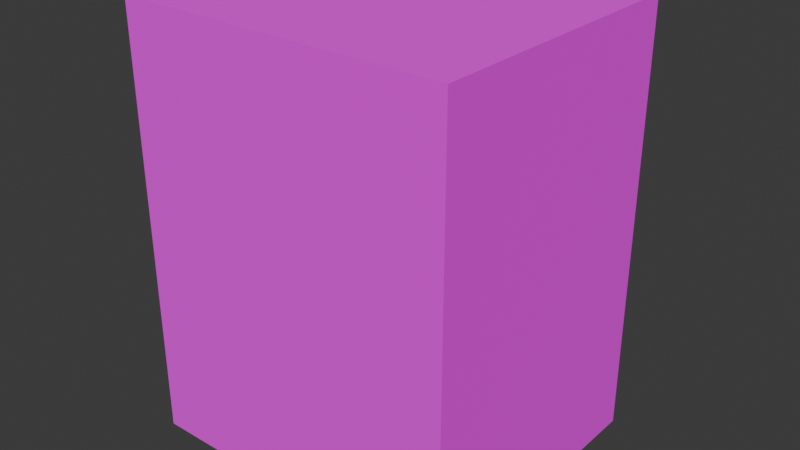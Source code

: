 # Source: House_Bot.blend  (saved by Blender 5.0.119; exported with 4.5.12 LTS)
import bpy
from mathutils import Matrix  # noqa: F401  (used for matrix-valued properties, if any)

bpy.ops.wm.read_factory_settings(use_empty=True)
scene = bpy.context.scene
scene.name = 'Scene'

# ---- images (referenced by path relative to the original .blend; pixels are not part of the script)
import os
ASSET_DIR = os.environ.get("B2B_ASSET_DIR", "")  # directory of the original .blend (textures are referenced by path, not embedded)
HERE = os.path.dirname(os.path.abspath(__file__))  # packed textures are extracted next to this script under _unpacked/

def load_image(name, relpath, width, height, colorspace="sRGB"):
    """Load a texture the original file referenced (path relative to the .blend, or extracted next to this script)."""
    p = next((c for c in (os.path.join(HERE, relpath), os.path.join(ASSET_DIR, relpath)) if relpath and os.path.exists(c)), "")
    if p:
        img = bpy.data.images.load(p, check_existing=True)
        img.name = name
    else:  # same state as the original file: an image datablock whose file is absent (Cycles renders it pink)
        img = bpy.data.images.new(name, width, height)
        img.source = "FILE"
        img.filepath = "//" + (relpath or name)
    img.colorspace_settings.name = colorspace
    return img
img_housebot_2k_jpg_color_jpg = load_image('HouseBot_2K-JPG_Color.jpg', 'HouseBot_2K-JPG_Color.jpg', 1024, 1024, 'sRGB')

# ---- materials (node trees are filled in below, after node groups)
mat_0_501961_0_501961_0_501961_0_000000_0_000000 = bpy.data.materials.new('0.501961_0.501961_0.501961_0.000000_0.000000')
mat_0_501961_0_501961_0_501961_0_000000_0_000000.diffuse_color = (0.502, 0.502, 0.502, 1.0)

# ---- material node trees
mat_0_501961_0_501961_0_501961_0_000000_0_000000.use_nodes = True; mat_0_501961_0_501961_0_501961_0_000000_0_000000.node_tree.nodes.clear()
_N = mat_0_501961_0_501961_0_501961_0_000000_0_000000.node_tree.nodes; _L = mat_0_501961_0_501961_0_501961_0_000000_0_000000.node_tree.links
n0 = _N.new('ShaderNodeBsdfPrincipled'); n0.name = 'Principled BSDF'; n0.location = (10, 300)
n0.inputs[2].default_value = 1.0
n1 = _N.new('ShaderNodeOutputMaterial'); n1.name = 'Material Output'; n1.location = (300, 300)
n2 = _N.new('ShaderNodeTexImage'); n2.name = 'Image Texture'; n2.location = (-280, 280)
n2.image = img_housebot_2k_jpg_color_jpg
_L.new(n0.outputs[0], n1.inputs[0])
_L.new(n2.outputs[0], n0.inputs[0])
n1.is_active_output = True

# ---- world
world_world = bpy.data.worlds.new('World'); scene.world = world_world
world_world.use_nodes = True; world_world.node_tree.nodes.clear()
_N = world_world.node_tree.nodes; _L = world_world.node_tree.links
n0 = _N.new('ShaderNodeOutputWorld'); n0.name = 'World Output'; n0.location = (200, 100)
n1 = _N.new('ShaderNodeBackground'); n1.name = 'Background'; n1.location = (-200, 100)
n1.inputs[0].default_value = (0.05088, 0.05088, 0.05088, 1.0)
_L.new(n1.outputs[0], n0.inputs[0])
n0.is_active_output = True
world_world.color = (0.05088, 0.05088, 0.05088)
world_world.sun_shadow_jitter_overblur = 0.0

# ---- meshes
me_mesh0_mesh = bpy.data.meshes.new('mesh0_mesh')
me_mesh0_mesh.from_pydata([(0.03877, 0.108, -0.15), (0.08042, 0.1216, -0.15), (0.08442, 0.1203, -0.15), (0.08826, 0.1185, -0.15), (0.09191, 0.1164, -0.15), (0.0763, 0.1225, -0.15), (0.05174, 0.1185, -0.15), (0.05558, 0.1203, -0.15), (0.05958, 0.1216, -0.15), (0.0953, 0.1139, -0.15), (0.07211, 0.1229, -0.15), (0.0637, 0.1225, -0.15), (0.04809, 0.1164, -0.15), (0.06789, 0.1229, -0.15), (0.04158, 0.1111, -0.15), (0.0447, 0.1139, -0.15), (0.09842, 0.1111, -0.15), (0.07, 0.123, -0.15), (0.1012, 0.108, -0.15), (0.03877, 0.108, -0.15), (0.03877, 0.108, -0.1), (0.04158, 0.1111, -0.1), (0.04158, 0.1111, -0.15), (0.0447, 0.1139, -0.1), (0.0447, 0.1139, -0.15), (0.04809, 0.1164, -0.1), (0.04809, 0.1164, -0.15), (0.05174, 0.1185, -0.1), (0.05174, 0.1185, -0.15), (0.05558, 0.1203, -0.1), (0.05558, 0.1203, -0.15), (0.05958, 0.1216, -0.1), (0.05958, 0.1216, -0.15), (0.0637, 0.1225, -0.1), (0.0637, 0.1225, -0.15), (0.06789, 0.1229, -0.1), (0.07211, 0.1229, -0.1), (0.07, 0.123, -0.15), (0.07211, 0.1229, -0.15), (0.0763, 0.1225, -0.1), (0.0763, 0.1225, -0.15), (0.08042, 0.1216, -0.1), (0.08042, 0.1216, -0.15), (0.08442, 0.1203, -0.1), (0.08442, 0.1203, -0.15), (0.08826, 0.1185, -0.1), (0.08826, 0.1185, -0.15), (0.09191, 0.1164, -0.1), (0.09191, 0.1164, -0.15), (0.0953, 0.1139, -0.1), (0.0953, 0.1139, -0.15), (0.09842, 0.1111, -0.1), (0.09842, 0.1111, -0.15), (0.1012, 0.108, -0.1), (0.1012, 0.108, -0.15), (0.06789, 0.1229, -0.15), (0.08826, 0.1185, -0.1), (0.05174, 0.1185, -0.1), (0.04809, 0.1164, -0.1), (0.07211, 0.1229, -0.1), (0.08442, 0.1203, -0.1), (0.05558, 0.1203, -0.1), (0.0637, 0.1225, -0.1), (0.05958, 0.1216, -0.1), (0.06789, 0.1229, -0.1), (0.08042, 0.1216, -0.1), (0.0763, 0.1225, -0.1), (0.0447, 0.1139, -0.1), (0.04158, 0.1111, -0.1), (0.03877, 0.108, -0.1), (0.0953, 0.1139, -0.1), (0.09191, 0.1164, -0.1), (0.1012, 0.108, -0.1), (0.09842, 0.1111, -0.1), (-0.127, 0.108, 0.1651), (-0.1012, 0.108, 0.15), (-0.1012, 0.108, 0.1), (0.03877, 0.108, 0.15), (-0.03878, 0.108, 0.15), (-0.127, 0.108, -0.1651), (-0.1012, 0.108, -0.15), (-0.03878, 0.108, -0.15), (0.03877, 0.108, 0.1), (-0.1012, 0.108, -0.1), (-0.03878, 0.108, 0.1), (0.127, 0.108, -0.1651), (0.03877, 0.108, -0.15), (0.03877, 0.108, -0.1), (-0.03878, 0.108, -0.1), (0.127, 0.108, 0.1651), (0.1012, 0.108, 0.15), (0.1012, 0.108, -0.1), (0.1012, 0.108, 0.1), (0.1012, 0.108, -0.15), (0.03877, 0.108, 0.1), (0.03877, 0.108, 0.15), (0.04158, 0.1111, 0.15), (0.04158, 0.1111, 0.1), (0.0447, 0.1139, 0.15), (0.0447, 0.1139, 0.1), (0.04809, 0.1164, 0.15), (0.04809, 0.1164, 0.1), (0.05174, 0.1185, 0.15), (0.05174, 0.1185, 0.1), (0.05558, 0.1203, 0.15), (0.05558, 0.1203, 0.1), (0.05958, 0.1216, 0.15), (0.05958, 0.1216, 0.1), (0.0637, 0.1225, 0.15), (0.0637, 0.1225, 0.1), (0.06789, 0.1229, 0.15), (0.06789, 0.1229, 0.1), (0.07, 0.123, 0.15), (0.07211, 0.1229, 0.1), (0.07211, 0.1229, 0.15), (0.0763, 0.1225, 0.15), (0.0763, 0.1225, 0.1), (0.08042, 0.1216, 0.15), (0.08042, 0.1216, 0.1), (0.08442, 0.1203, 0.15), (0.08442, 0.1203, 0.1), (0.08826, 0.1185, 0.15), (0.08826, 0.1185, 0.1), (0.09191, 0.1164, 0.15), (0.09191, 0.1164, 0.1), (0.0953, 0.1139, 0.15), (0.0953, 0.1139, 0.1), (0.09842, 0.1111, 0.15), (0.09842, 0.1111, 0.1), (0.1012, 0.108, 0.15), (0.1012, 0.108, 0.1), (-0.1012, 0.108, 0.1), (-0.1012, 0.108, 0.15), (-0.09842, 0.1111, 0.15), (-0.09842, 0.1111, 0.1), (-0.0953, 0.1139, 0.15), (-0.0953, 0.1139, 0.1), (-0.09191, 0.1164, 0.15), (-0.09191, 0.1164, 0.1), (-0.08826, 0.1185, 0.15), (-0.08826, 0.1185, 0.1), (-0.08442, 0.1203, 0.15), (-0.08442, 0.1203, 0.1), (-0.08042, 0.1216, 0.15), (-0.08042, 0.1216, 0.1), (-0.0763, 0.1225, 0.15), (-0.0763, 0.1225, 0.1), (-0.07211, 0.1229, 0.15), (-0.07211, 0.1229, 0.1), (-0.07, 0.123, 0.15), (-0.06789, 0.1229, 0.1), (-0.06789, 0.1229, 0.15), (-0.0637, 0.1225, 0.15), (-0.0637, 0.1225, 0.1), (-0.05958, 0.1216, 0.15), (-0.05958, 0.1216, 0.1), (-0.05558, 0.1203, 0.15), (-0.05558, 0.1203, 0.1), (-0.05174, 0.1185, 0.15), (-0.05174, 0.1185, 0.1), (-0.04809, 0.1164, 0.15), (-0.04809, 0.1164, 0.1), (-0.0447, 0.1139, 0.15), (-0.0447, 0.1139, 0.1), (-0.04158, 0.1111, 0.15), (-0.04158, 0.1111, 0.1), (-0.03878, 0.108, 0.15), (-0.03878, 0.108, 0.1), (-0.1012, 0.108, -0.15), (-0.1012, 0.108, -0.1), (-0.09842, 0.1111, -0.1), (-0.09842, 0.1111, -0.15), (-0.0953, 0.1139, -0.1), (-0.0953, 0.1139, -0.15), (-0.09191, 0.1164, -0.1), (-0.09191, 0.1164, -0.15), (-0.08826, 0.1185, -0.1), (-0.08826, 0.1185, -0.15), (-0.08442, 0.1203, -0.1), (-0.08442, 0.1203, -0.15), (-0.08042, 0.1216, -0.1), (-0.08042, 0.1216, -0.15), (-0.0763, 0.1225, -0.1), (-0.0763, 0.1225, -0.15), (-0.07211, 0.1229, -0.1), (-0.06789, 0.1229, -0.1), (-0.07, 0.123, -0.15), (-0.06789, 0.1229, -0.15), (-0.0637, 0.1225, -0.1), (-0.0637, 0.1225, -0.15), (-0.05958, 0.1216, -0.1), (-0.05958, 0.1216, -0.15), (-0.05558, 0.1203, -0.1), (-0.05558, 0.1203, -0.15), (-0.05174, 0.1185, -0.1), (-0.05174, 0.1185, -0.15), (-0.04809, 0.1164, -0.1), (-0.04809, 0.1164, -0.15), (-0.0447, 0.1139, -0.1), (-0.0447, 0.1139, -0.15), (-0.04158, 0.1111, -0.1), (-0.04158, 0.1111, -0.15), (-0.03878, 0.108, -0.1), (-0.03878, 0.108, -0.15), (-0.07211, 0.1229, -0.15), (0.05174, 0.1185, 0.15), (0.0637, 0.1225, 0.15), (0.05958, 0.1216, 0.15), (0.03877, 0.108, 0.15), (0.08826, 0.1185, 0.15), (0.08442, 0.1203, 0.15), (0.0953, 0.1139, 0.15), (0.09191, 0.1164, 0.15), (0.06789, 0.1229, 0.15), (0.04809, 0.1164, 0.15), (0.0447, 0.1139, 0.15), (0.05558, 0.1203, 0.15), (0.08042, 0.1216, 0.15), (0.09842, 0.1111, 0.15), (0.04158, 0.1111, 0.15), (0.0763, 0.1225, 0.15), (0.1012, 0.108, 0.15), (0.07, 0.123, 0.15), (0.07211, 0.1229, 0.15), (0.07211, 0.1229, 0.1), (0.08042, 0.1216, 0.1), (0.08442, 0.1203, 0.1), (0.08826, 0.1185, 0.1), (0.0447, 0.1139, 0.1), (0.04809, 0.1164, 0.1), (0.0763, 0.1225, 0.1), (0.0637, 0.1225, 0.1), (0.06789, 0.1229, 0.1), (0.05558, 0.1203, 0.1), (0.05958, 0.1216, 0.1), (0.05174, 0.1185, 0.1), (0.09191, 0.1164, 0.1), (0.0953, 0.1139, 0.1), (0.03877, 0.108, 0.1), (0.04158, 0.1111, 0.1), (0.09842, 0.1111, 0.1), (0.1012, 0.108, 0.1), (-0.1012, 0.108, 0.15), (-0.0447, 0.1139, 0.15), (-0.04809, 0.1164, 0.15), (-0.0763, 0.1225, 0.15), (-0.0953, 0.1139, 0.15), (-0.09842, 0.1111, 0.15), (-0.08042, 0.1216, 0.15), (-0.08442, 0.1203, 0.15), (-0.04158, 0.1111, 0.15), (-0.09191, 0.1164, 0.15), (-0.08826, 0.1185, 0.15), (-0.05174, 0.1185, 0.15), (-0.05558, 0.1203, 0.15), (-0.03878, 0.108, 0.15), (-0.05958, 0.1216, 0.15), (-0.0637, 0.1225, 0.15), (-0.07211, 0.1229, 0.15), (-0.07, 0.123, 0.15), (-0.06789, 0.1229, 0.15), (-0.09191, 0.1164, 0.1), (-0.05174, 0.1185, 0.1), (-0.04809, 0.1164, 0.1), (-0.0447, 0.1139, 0.1), (-0.06789, 0.1229, 0.1), (-0.0637, 0.1225, 0.1), (-0.0763, 0.1225, 0.1), (-0.07211, 0.1229, 0.1), (-0.08826, 0.1185, 0.1), (-0.04158, 0.1111, 0.1), (-0.05958, 0.1216, 0.1), (-0.05558, 0.1203, 0.1), (-0.08442, 0.1203, 0.1), (-0.08042, 0.1216, 0.1), (-0.03878, 0.108, 0.1), (-0.09842, 0.1111, 0.1), (-0.0953, 0.1139, 0.1), (-0.1012, 0.108, 0.1), (-0.1012, 0.108, -0.15), (-0.05174, 0.1185, -0.15), (-0.04809, 0.1164, -0.15), (-0.0447, 0.1139, -0.15), (-0.05958, 0.1216, -0.15), (-0.05558, 0.1203, -0.15), (-0.0763, 0.1225, -0.15), (-0.08826, 0.1185, -0.15), (-0.08442, 0.1203, -0.15), (-0.06789, 0.1229, -0.15), (-0.0637, 0.1225, -0.15), (-0.09191, 0.1164, -0.15), (-0.07211, 0.1229, -0.15), (-0.09842, 0.1111, -0.15), (-0.0953, 0.1139, -0.15), (-0.08042, 0.1216, -0.15), (-0.04158, 0.1111, -0.15), (-0.07, 0.123, -0.15), (-0.03878, 0.108, -0.15), (-0.0763, 0.1225, -0.1), (-0.08442, 0.1203, -0.1), (-0.08826, 0.1185, -0.1), (-0.09191, 0.1164, -0.1), (-0.06789, 0.1229, -0.1), (-0.07211, 0.1229, -0.1), (-0.05958, 0.1216, -0.1), (-0.0637, 0.1225, -0.1), (-0.0447, 0.1139, -0.1), (-0.04809, 0.1164, -0.1), (-0.08042, 0.1216, -0.1), (-0.05174, 0.1185, -0.1), (-0.05558, 0.1203, -0.1), (-0.04158, 0.1111, -0.1), (-0.0953, 0.1139, -0.1), (-0.09842, 0.1111, -0.1), (-0.1012, 0.108, -0.1), (-0.03878, 0.108, -0.1), (0.127, -0.108, 0.1651), (0.127, 0.108, 0.1651), (-0.127, 0.108, 0.1651), (-0.127, -0.108, 0.1651), (-0.127, -0.108, 0.1651), (-0.127, 0.108, 0.1651), (-0.127, 0.108, -0.1651), (-0.127, -0.108, -0.1651), (-0.127, -0.108, -0.1651), (-0.127, 0.108, -0.1651), (0.127, 0.108, -0.1651), (0.127, -0.108, -0.1651), (0.127, -0.108, -0.1651), (0.127, 0.108, -0.1651), (0.127, 0.108, 0.1651), (0.127, -0.108, 0.1651), (0.127, -0.108, -0.1651), (0.127, -0.108, 0.1651), (-0.127, -0.108, 0.1651), (-0.127, -0.108, -0.1651)], [], [(0, 1, 2), (0, 3, 4), (0, 5, 1), (6, 7, 8), (4, 9, 0), (0, 10, 5), (11, 12, 6), (13, 14, 15), (2, 3, 0), (8, 11, 6), (13, 0, 14), (9, 16, 0), (15, 12, 13), (0, 17, 10), (11, 13, 12), (13, 17, 0), (16, 18, 0), (19, 20, 21), (22, 21, 23), (24, 23, 25), (26, 25, 27), (28, 27, 29), (30, 29, 31), (32, 31, 33), (34, 33, 35), (35, 36, 37), (36, 38, 37), (38, 36, 39), (40, 39, 41), (42, 41, 43), (44, 43, 45), (46, 45, 47), (48, 47, 49), (50, 49, 51), (52, 51, 53), (53, 54, 52), (51, 52, 50), (49, 50, 48), (47, 48, 46), (45, 46, 44), (43, 44, 42), (41, 42, 40), (39, 40, 38), (37, 55, 35), (35, 55, 34), (33, 34, 32), (31, 32, 30), (29, 30, 28), (27, 28, 26), (25, 26, 24), (23, 24, 22), (21, 22, 19), (56, 57, 58), (59, 56, 60), (56, 61, 57), (56, 62, 63), (56, 59, 64), (60, 65, 59), (63, 61, 56), (65, 66, 59), (56, 67, 68), (64, 62, 56), (58, 67, 56), (69, 70, 71), (71, 56, 69), (69, 72, 73), (73, 70, 69), (68, 69, 56), (74, 75, 76), (74, 77, 78), (79, 80, 81), (78, 75, 74), (78, 77, 82), (79, 76, 83), (83, 76, 84), (85, 79, 86), (81, 86, 79), (82, 84, 78), (84, 82, 83), (81, 87, 86), (83, 80, 79), (87, 81, 88), (76, 79, 74), (89, 90, 77), (89, 91, 92), (92, 91, 87), (77, 74, 89), (88, 92, 87), (82, 92, 88), (92, 90, 89), (86, 93, 85), (85, 93, 91), (91, 89, 85), (88, 83, 82), (94, 95, 96), (97, 96, 98), (99, 98, 100), (101, 100, 102), (103, 102, 104), (105, 104, 106), (107, 106, 108), (109, 108, 110), (111, 110, 112), (112, 113, 111), (113, 114, 115), (116, 115, 117), (118, 117, 119), (120, 119, 121), (122, 121, 123), (124, 123, 125), (126, 125, 127), (128, 127, 129), (129, 130, 128), (127, 128, 126), (125, 126, 124), (123, 124, 122), (121, 122, 120), (119, 120, 118), (117, 118, 116), (115, 116, 113), (112, 114, 113), (110, 111, 109), (108, 109, 107), (106, 107, 105), (104, 105, 103), (102, 103, 101), (100, 101, 99), (98, 99, 97), (96, 97, 94), (131, 132, 133), (134, 133, 135), (136, 135, 137), (138, 137, 139), (140, 139, 141), (142, 141, 143), (144, 143, 145), (146, 145, 147), (148, 147, 149), (149, 150, 148), (150, 151, 152), (153, 152, 154), (155, 154, 156), (157, 156, 158), (159, 158, 160), (161, 160, 162), (163, 162, 164), (165, 164, 166), (166, 167, 165), (164, 165, 163), (162, 163, 161), (160, 161, 159), (158, 159, 157), (156, 157, 155), (154, 155, 153), (152, 153, 150), (149, 151, 150), (147, 148, 146), (145, 146, 144), (143, 144, 142), (141, 142, 140), (139, 140, 138), (137, 138, 136), (135, 136, 134), (133, 134, 131), (168, 169, 170), (171, 170, 172), (173, 172, 174), (175, 174, 176), (177, 176, 178), (179, 178, 180), (181, 180, 182), (183, 182, 184), (184, 185, 186), (185, 187, 186), (187, 185, 188), (189, 188, 190), (191, 190, 192), (193, 192, 194), (195, 194, 196), (197, 196, 198), (199, 198, 200), (201, 200, 202), (202, 203, 201), (200, 201, 199), (198, 199, 197), (196, 197, 195), (194, 195, 193), (192, 193, 191), (190, 191, 189), (188, 189, 187), (186, 204, 184), (184, 204, 183), (182, 183, 181), (180, 181, 179), (178, 179, 177), (176, 177, 175), (174, 175, 173), (172, 173, 171), (170, 171, 168), (205, 206, 207), (208, 209, 210), (208, 211, 212), (213, 214, 215), (207, 216, 205), (210, 217, 208), (208, 218, 211), (215, 219, 213), (214, 213, 206), (217, 220, 208), (208, 221, 218), (205, 214, 206), (212, 209, 208), (208, 222, 213), (220, 223, 208), (223, 222, 208), (219, 208, 213), (224, 225, 226), (227, 228, 229), (224, 230, 225), (227, 231, 232), (227, 233, 234), (229, 235, 227), (232, 224, 227), (235, 233, 227), (228, 227, 236), (234, 231, 227), (226, 227, 224), (237, 238, 239), (238, 237, 240), (239, 228, 237), (236, 237, 228), (240, 241, 238), (242, 243, 244), (245, 246, 247), (245, 248, 249), (242, 250, 243), (245, 251, 246), (249, 252, 245), (242, 253, 254), (242, 255, 250), (252, 251, 245), (242, 256, 257), (244, 253, 242), (242, 258, 245), (254, 256, 242), (242, 259, 258), (257, 260, 242), (260, 259, 242), (247, 242, 245), (261, 262, 263), (263, 264, 261), (261, 265, 266), (261, 267, 268), (267, 261, 269), (264, 270, 261), (261, 271, 272), (268, 265, 261), (269, 273, 267), (272, 262, 261), (273, 274, 267), (275, 276, 277), (266, 271, 261), (275, 278, 276), (277, 261, 275), (270, 275, 261), (279, 280, 281), (281, 282, 279), (279, 283, 284), (285, 286, 287), (284, 280, 279), (279, 288, 289), (285, 290, 286), (291, 292, 293), (289, 283, 279), (287, 294, 285), (291, 279, 292), (282, 295, 279), (293, 290, 291), (279, 296, 288), (285, 291, 290), (291, 296, 279), (295, 297, 279), (298, 299, 300), (301, 302, 303), (301, 304, 305), (301, 306, 307), (298, 308, 299), (305, 302, 301), (301, 309, 310), (301, 311, 306), (311, 301, 312), (303, 298, 301), (307, 309, 301), (312, 313, 311), (310, 304, 301), (300, 301, 298), (314, 315, 311), (313, 314, 311), (316, 317, 318), (318, 319, 316), (320, 321, 322), (322, 323, 320), (324, 325, 326), (326, 327, 324), (328, 329, 330), (330, 331, 328), (332, 333, 334), (334, 335, 332)])
me_mesh0_mesh.polygons.foreach_set('use_smooth', [0, 0, 0, 0, 0, 0, 0, 0, 0, 0, 0, 0, 0, 0, 0, 0, 0, 1, 1, 1, 1, 1, 1, 1, 1, 1, 1, 1, 1, 1, 1, 1, 1, 1, 1, 1, 1, 1, 1, 1, 1, 1, 1, 1, 1, 1, 1, 1, 1, 1, 1, 1, 0, 0, 0, 0, 0, 0, 0, 0, 0, 0, 0, 0, 0, 0, 0, 0, 0, 0, 0, 0, 0, 0, 0, 0, 0, 0, 0, 0, 0, 0, 0, 0, 0, 0, 0, 0, 0, 0, 0, 0, 0, 0, 1, 1, 1, 1, 1, 1, 1, 1, 1, 1, 1, 1, 1, 1, 1, 1, 1, 1, 1, 1, 1, 1, 1, 1, 1, 1, 1, 1, 1, 1, 1, 1, 1, 1, 1, 1, 1, 1, 1, 1, 1, 1, 1, 1, 1, 1, 1, 1, 1, 1, 1, 1, 1, 1, 1, 1, 1, 1, 1, 1, 1, 1, 1, 1, 1, 1, 1, 1, 1, 1, 1, 1, 1, 1, 1, 1, 1, 1, 1, 1, 1, 1, 1, 1, 1, 1, 1, 1, 1, 1, 1, 1, 1, 1, 1, 1, 1, 1, 1, 1, 1, 1, 1, 1, 1, 0, 0, 0, 0, 0, 0, 0, 0, 0, 0, 0, 0, 0, 0, 0, 0, 0, 0, 0, 0, 0, 0, 0, 0, 0, 0, 0, 0, 0, 0, 0, 0, 0, 0, 0, 0, 0, 0, 0, 0, 0, 0, 0, 0, 0, 0, 0, 0, 0, 0, 0, 0, 0, 0, 0, 0, 0, 0, 0, 0, 0, 0, 0, 0, 0, 0, 0, 0, 0, 0, 0, 0, 0, 0, 0, 0, 0, 0, 0, 0, 0, 0, 0, 0, 0, 0, 0, 0, 0, 0, 0, 0, 0, 0, 0, 0, 0, 0, 0, 0, 0, 0, 0, 0, 0, 0, 0, 0, 0])
_uv = me_mesh0_mesh.uv_layers.new(name='UVMap')
_uv.uv.foreach_set('vector', [0.7554, 0.807, 0.7742, 0.8645, 0.7724, 0.8701, 0.7554, 0.807, 0.77, 0.8754, 0.7671, 0.8804, 0.7554, 0.807, 0.7754, 0.8588, 0.7742, 0.8645, 0.77, 0.8249, 0.7724, 0.8302, 0.7742, 0.8358, 0.7671, 0.8804, 0.7636, 0.8851, 0.7554, 0.807, 0.7554, 0.807, 0.776, 0.8531, 0.7754, 0.8588, 0.7754, 0.8415, 0.7671, 0.8199, 0.77, 0.8249, 0.776, 0.8472, 0.7597, 0.8109, 0.7636, 0.8152, 0.7724, 0.8701, 0.77, 0.8754, 0.7554, 0.807, 0.7742, 0.8358, 0.7754, 0.8415, 0.77, 0.8249, 0.776, 0.8472, 0.7554, 0.807, 0.7597, 0.8109, 0.7636, 0.8851, 0.7597, 0.8894, 0.7554, 0.807, 0.7636, 0.8152, 0.7671, 0.8199, 0.776, 0.8472, 0.7554, 0.807, 0.7761, 0.8502, 0.776, 0.8531, 0.7754, 0.8415, 0.776, 0.8472, 0.7671, 0.8199, 0.776, 0.8472, 0.7761, 0.8502, 0.7554, 0.807, 0.7597, 0.8894, 0.7554, 0.8933, 0.7554, 0.807, 0.8587, 0.8761, 0.8587, 0.807, 0.863, 0.807, 0.7018, 0.3509, 0.7708, 0.3509, 0.7708, 0.3552, 0.7018, 0.3552, 0.7708, 0.3552, 0.7708, 0.3599, 0.7018, 0.3599, 0.7708, 0.3599, 0.7708, 0.3649, 0.7018, 0.3649, 0.7708, 0.3649, 0.7708, 0.3702, 0.7018, 0.3702, 0.7708, 0.3702, 0.7708, 0.3758, 0.7018, 0.3758, 0.7708, 0.3758, 0.7708, 0.3814, 0.7018, 0.3814, 0.7708, 0.3814, 0.7708, 0.3872, 0.7708, 0.3872, 0.7708, 0.393, 0.7018, 0.3901, 0.7708, 0.393, 0.7018, 0.393, 0.7018, 0.3901, 0.7018, 0.393, 0.7708, 0.393, 0.7708, 0.3988, 0.7018, 0.3988, 0.7708, 0.3988, 0.7708, 0.4045, 0.7018, 0.4045, 0.7708, 0.4045, 0.7708, 0.4101, 0.7018, 0.4101, 0.7708, 0.4101, 0.7708, 0.4154, 0.7018, 0.4154, 0.7708, 0.4154, 0.7708, 0.4204, 0.7018, 0.4204, 0.7708, 0.4204, 0.7708, 0.4251, 0.7018, 0.4251, 0.7708, 0.4251, 0.7708, 0.4294, 0.8804, 0.807, 0.8804, 0.8761, 0.876, 0.8761, 0.876, 0.8761, 0.876, 0.807, 0.8804, 0.807, 0.7708, 0.4294, 0.7018, 0.4294, 0.7018, 0.4251, 0.7708, 0.4251, 0.7018, 0.4251, 0.7018, 0.4204, 0.7708, 0.4204, 0.7018, 0.4204, 0.7018, 0.4154, 0.7708, 0.4154, 0.7018, 0.4154, 0.7018, 0.4101, 0.7708, 0.4101, 0.7018, 0.4101, 0.7018, 0.4045, 0.7708, 0.4045, 0.7018, 0.4045, 0.7018, 0.3988, 0.7708, 0.3988, 0.7018, 0.3988, 0.7018, 0.393, 0.7018, 0.3901, 0.7018, 0.3872, 0.7708, 0.3872, 0.7708, 0.3872, 0.7018, 0.3872, 0.7018, 0.3814, 0.7708, 0.3814, 0.7018, 0.3814, 0.7018, 0.3758, 0.7708, 0.3758, 0.7018, 0.3758, 0.7018, 0.3702, 0.7708, 0.3702, 0.7018, 0.3702, 0.7018, 0.3649, 0.7708, 0.3649, 0.7018, 0.3649, 0.7018, 0.3599, 0.7708, 0.3599, 0.7018, 0.3599, 0.7018, 0.3552, 0.7708, 0.3552, 0.7018, 0.3552, 0.7018, 0.3509, 0.863, 0.807, 0.863, 0.8761, 0.8587, 0.8761, 0.7821, 0.8754, 0.7821, 0.8249, 0.785, 0.8199, 0.7761, 0.8531, 0.7821, 0.8754, 0.7797, 0.8701, 0.7821, 0.8754, 0.7797, 0.8302, 0.7821, 0.8249, 0.7821, 0.8754, 0.7767, 0.8415, 0.7779, 0.8358, 0.7821, 0.8754, 0.7761, 0.8531, 0.7761, 0.8472, 0.7797, 0.8701, 0.7779, 0.8645, 0.7761, 0.8531, 0.7779, 0.8358, 0.7797, 0.8302, 0.7821, 0.8754, 0.7779, 0.8645, 0.7767, 0.8588, 0.7761, 0.8531, 0.7821, 0.8754, 0.7885, 0.8152, 0.7924, 0.8109, 0.7761, 0.8472, 0.7767, 0.8415, 0.7821, 0.8754, 0.785, 0.8199, 0.7885, 0.8152, 0.7821, 0.8754, 0.7967, 0.807, 0.7885, 0.8851, 0.785, 0.8804, 0.785, 0.8804, 0.7821, 0.8754, 0.7967, 0.807, 0.7967, 0.807, 0.7967, 0.8933, 0.7924, 0.8894, 0.7924, 0.8894, 0.7885, 0.8851, 0.7967, 0.807, 0.7924, 0.8109, 0.7967, 0.807, 0.7821, 0.8754, 4.117e-08, 3.108e-15, 0.03561, 0.02086, 0.03561, 0.08993, 4.117e-08, 3.108e-15, 0.229, 0.02086, 0.1219, 0.02086, 6.731e-09, 0.4561, 0.03561, 0.4353, 0.1219, 0.4353, 0.1219, 0.02086, 0.03561, 0.02086, 4.117e-08, 3.108e-15, 0.1219, 0.02086, 0.229, 0.02086, 0.229, 0.08993, 6.731e-09, 0.4561, 0.03561, 0.08993, 0.03561, 0.3662, 0.03561, 0.3662, 0.03561, 0.08993, 0.1219, 0.08993, 0.3509, 0.4561, 6.731e-09, 0.4561, 0.229, 0.4353, 0.1219, 0.4353, 0.229, 0.4353, 6.731e-09, 0.4561, 0.229, 0.08993, 0.1219, 0.08993, 0.1219, 0.02086, 0.1219, 0.08993, 0.229, 0.08993, 0.03561, 0.3662, 0.1219, 0.4353, 0.229, 0.3662, 0.229, 0.4353, 0.03561, 0.3662, 0.03561, 0.4353, 6.731e-09, 0.4561, 0.229, 0.3662, 0.1219, 0.4353, 0.1219, 0.3662, 0.03561, 0.08993, 6.731e-09, 0.4561, 4.117e-08, 3.108e-15, 0.3509, 2.649e-08, 0.3153, 0.02086, 0.229, 0.02086, 0.3509, 2.649e-08, 0.3153, 0.3662, 0.3153, 0.08993, 0.3153, 0.08993, 0.3153, 0.3662, 0.229, 0.3662, 0.229, 0.02086, 4.117e-08, 3.108e-15, 0.3509, 2.649e-08, 0.1219, 0.3662, 0.3153, 0.08993, 0.229, 0.3662, 0.229, 0.08993, 0.3153, 0.08993, 0.1219, 0.3662, 0.3153, 0.08993, 0.3153, 0.02086, 0.3509, 2.649e-08, 0.229, 0.4353, 0.3153, 0.4353, 0.3509, 0.4561, 0.3509, 0.4561, 0.3153, 0.4353, 0.3153, 0.3662, 0.3153, 0.3662, 0.3509, 2.649e-08, 0.3509, 0.4561, 0.1219, 0.3662, 0.03561, 0.3662, 0.229, 0.08993, 0.8804, 0.8761, 0.8804, 0.807, 0.8847, 0.807, 0.7708, 0.3509, 0.8399, 0.3509, 0.8399, 0.3552, 0.7708, 0.3552, 0.8399, 0.3552, 0.8399, 0.3599, 0.7708, 0.3599, 0.8399, 0.3599, 0.8399, 0.3649, 0.7708, 0.3649, 0.8399, 0.3649, 0.8399, 0.3702, 0.7708, 0.3702, 0.8399, 0.3702, 0.8399, 0.3758, 0.7708, 0.3758, 0.8399, 0.3758, 0.8399, 0.3814, 0.7708, 0.3814, 0.8399, 0.3814, 0.8399, 0.3872, 0.7708, 0.3872, 0.8399, 0.3872, 0.8399, 0.3901, 0.8399, 0.3901, 0.7708, 0.393, 0.7708, 0.3872, 0.7708, 0.393, 0.8399, 0.393, 0.8399, 0.3988, 0.7708, 0.3988, 0.8399, 0.3988, 0.8399, 0.4045, 0.7708, 0.4045, 0.8399, 0.4045, 0.8399, 0.4101, 0.7708, 0.4101, 0.8399, 0.4101, 0.8399, 0.4154, 0.7708, 0.4154, 0.8399, 0.4154, 0.8399, 0.4204, 0.7708, 0.4204, 0.8399, 0.4204, 0.8399, 0.4251, 0.7708, 0.4251, 0.8399, 0.4251, 0.8399, 0.4294, 0.8673, 0.807, 0.8673, 0.8761, 0.863, 0.8761, 0.863, 0.8761, 0.863, 0.807, 0.8673, 0.807, 0.8399, 0.4294, 0.7708, 0.4294, 0.7708, 0.4251, 0.8399, 0.4251, 0.7708, 0.4251, 0.7708, 0.4204, 0.8399, 0.4204, 0.7708, 0.4204, 0.7708, 0.4154, 0.8399, 0.4154, 0.7708, 0.4154, 0.7708, 0.4101, 0.8399, 0.4101, 0.7708, 0.4101, 0.7708, 0.4045, 0.8399, 0.4045, 0.7708, 0.4045, 0.7708, 0.3988, 0.8399, 0.3988, 0.7708, 0.3988, 0.7708, 0.393, 0.8399, 0.3901, 0.8399, 0.393, 0.7708, 0.393, 0.8399, 0.3872, 0.7708, 0.3872, 0.7708, 0.3814, 0.8399, 0.3814, 0.7708, 0.3814, 0.7708, 0.3758, 0.8399, 0.3758, 0.7708, 0.3758, 0.7708, 0.3702, 0.8399, 0.3702, 0.7708, 0.3702, 0.7708, 0.3649, 0.8399, 0.3649, 0.7708, 0.3649, 0.7708, 0.3599, 0.8399, 0.3599, 0.7708, 0.3599, 0.7708, 0.3552, 0.8399, 0.3552, 0.7708, 0.3552, 0.7708, 0.3509, 0.8847, 0.807, 0.8847, 0.8761, 0.8804, 0.8761, 0.8813, 0.4371, 0.8813, 0.3681, 0.8857, 0.3681, 0.5965, 0.807, 0.6656, 0.807, 0.6656, 0.8113, 0.5965, 0.8113, 0.6656, 0.8113, 0.6656, 0.816, 0.5965, 0.816, 0.6656, 0.816, 0.6656, 0.821, 0.5965, 0.821, 0.6656, 0.821, 0.6656, 0.8264, 0.5965, 0.8264, 0.6656, 0.8264, 0.6656, 0.8319, 0.5965, 0.8319, 0.6656, 0.8319, 0.6656, 0.8376, 0.5965, 0.8376, 0.6656, 0.8376, 0.6656, 0.8434, 0.5965, 0.8434, 0.6656, 0.8434, 0.6656, 0.8463, 0.6656, 0.8463, 0.5965, 0.8492, 0.5965, 0.8434, 0.5965, 0.8492, 0.6656, 0.8492, 0.6656, 0.855, 0.5965, 0.855, 0.6656, 0.855, 0.6656, 0.8607, 0.5965, 0.8607, 0.6656, 0.8607, 0.6656, 0.8662, 0.5965, 0.8662, 0.6656, 0.8662, 0.6656, 0.8715, 0.5965, 0.8715, 0.6656, 0.8715, 0.6656, 0.8765, 0.5965, 0.8765, 0.6656, 0.8765, 0.6656, 0.8812, 0.5965, 0.8812, 0.6656, 0.8812, 0.6656, 0.8855, 0.8717, 0.807, 0.8717, 0.8761, 0.8673, 0.8761, 0.8673, 0.8761, 0.8673, 0.807, 0.8717, 0.807, 0.6656, 0.8855, 0.5965, 0.8855, 0.5965, 0.8812, 0.6656, 0.8812, 0.5965, 0.8812, 0.5965, 0.8765, 0.6656, 0.8765, 0.5965, 0.8765, 0.5965, 0.8715, 0.6656, 0.8715, 0.5965, 0.8715, 0.5965, 0.8662, 0.6656, 0.8662, 0.5965, 0.8662, 0.5965, 0.8607, 0.6656, 0.8607, 0.5965, 0.8607, 0.5965, 0.855, 0.6656, 0.855, 0.5965, 0.855, 0.5965, 0.8492, 0.6656, 0.8463, 0.6656, 0.8492, 0.5965, 0.8492, 0.6656, 0.8434, 0.5965, 0.8434, 0.5965, 0.8376, 0.6656, 0.8376, 0.5965, 0.8376, 0.5965, 0.8319, 0.6656, 0.8319, 0.5965, 0.8319, 0.5965, 0.8264, 0.6656, 0.8264, 0.5965, 0.8264, 0.5965, 0.821, 0.6656, 0.821, 0.5965, 0.821, 0.5965, 0.816, 0.6656, 0.816, 0.5965, 0.816, 0.5965, 0.8113, 0.6656, 0.8113, 0.5965, 0.8113, 0.5965, 0.807, 0.8857, 0.3681, 0.8857, 0.4371, 0.8813, 0.4371, 0.8717, 0.8761, 0.8717, 0.807, 0.876, 0.807, 0.6656, 0.807, 0.7346, 0.807, 0.7346, 0.8113, 0.6656, 0.8113, 0.7346, 0.8113, 0.7346, 0.816, 0.6656, 0.816, 0.7346, 0.816, 0.7346, 0.821, 0.6656, 0.821, 0.7346, 0.821, 0.7346, 0.8264, 0.6656, 0.8264, 0.7346, 0.8264, 0.7346, 0.8319, 0.6656, 0.8319, 0.7346, 0.8319, 0.7346, 0.8376, 0.6656, 0.8376, 0.7346, 0.8376, 0.7346, 0.8434, 0.7346, 0.8434, 0.7346, 0.8492, 0.6656, 0.8463, 0.7346, 0.8492, 0.6656, 0.8492, 0.6656, 0.8463, 0.6656, 0.8492, 0.7346, 0.8492, 0.7346, 0.855, 0.6656, 0.855, 0.7346, 0.855, 0.7346, 0.8607, 0.6656, 0.8607, 0.7346, 0.8607, 0.7346, 0.8662, 0.6656, 0.8662, 0.7346, 0.8662, 0.7346, 0.8715, 0.6656, 0.8715, 0.7346, 0.8715, 0.7346, 0.8765, 0.6656, 0.8765, 0.7346, 0.8765, 0.7346, 0.8812, 0.6656, 0.8812, 0.7346, 0.8812, 0.7346, 0.8855, 0.8891, 0.807, 0.8891, 0.8761, 0.8847, 0.8761, 0.8847, 0.8761, 0.8847, 0.807, 0.8891, 0.807, 0.7346, 0.8855, 0.6656, 0.8855, 0.6656, 0.8812, 0.7346, 0.8812, 0.6656, 0.8812, 0.6656, 0.8765, 0.7346, 0.8765, 0.6656, 0.8765, 0.6656, 0.8715, 0.7346, 0.8715, 0.6656, 0.8715, 0.6656, 0.8662, 0.7346, 0.8662, 0.6656, 0.8662, 0.6656, 0.8607, 0.7346, 0.8607, 0.6656, 0.8607, 0.6656, 0.855, 0.7346, 0.855, 0.6656, 0.855, 0.6656, 0.8492, 0.6656, 0.8463, 0.6656, 0.8434, 0.7346, 0.8434, 0.7346, 0.8434, 0.6656, 0.8434, 0.6656, 0.8376, 0.7346, 0.8376, 0.6656, 0.8376, 0.6656, 0.8319, 0.7346, 0.8319, 0.6656, 0.8319, 0.6656, 0.8264, 0.7346, 0.8264, 0.6656, 0.8264, 0.6656, 0.821, 0.7346, 0.821, 0.6656, 0.821, 0.6656, 0.816, 0.7346, 0.816, 0.6656, 0.816, 0.6656, 0.8113, 0.7346, 0.8113, 0.6656, 0.8113, 0.6656, 0.807, 0.876, 0.807, 0.876, 0.8761, 0.8717, 0.8761, 0.8667, 0.3688, 0.8613, 0.3853, 0.8625, 0.3796, 0.8813, 0.3509, 0.8667, 0.4192, 0.8643, 0.4139, 0.8813, 0.3509, 0.8731, 0.429, 0.8696, 0.4243, 0.8607, 0.3911, 0.8696, 0.3638, 0.8731, 0.3591, 0.8625, 0.3796, 0.8643, 0.3741, 0.8667, 0.3688, 0.8643, 0.4139, 0.8625, 0.4084, 0.8813, 0.3509, 0.8813, 0.3509, 0.877, 0.4333, 0.8731, 0.429, 0.8731, 0.3591, 0.877, 0.3547, 0.8607, 0.3911, 0.8696, 0.3638, 0.8607, 0.3911, 0.8613, 0.3853, 0.8625, 0.4084, 0.8613, 0.4027, 0.8813, 0.3509, 0.8813, 0.3509, 0.8813, 0.4371, 0.877, 0.4333, 0.8667, 0.3688, 0.8696, 0.3638, 0.8613, 0.3853, 0.8696, 0.4243, 0.8667, 0.4192, 0.8813, 0.3509, 0.8813, 0.3509, 0.8606, 0.394, 0.8607, 0.3911, 0.8613, 0.4027, 0.8607, 0.3969, 0.8813, 0.3509, 0.8607, 0.3969, 0.8606, 0.394, 0.8813, 0.3509, 0.877, 0.3547, 0.8813, 0.3509, 0.8607, 0.3911, 0.8174, 0.8531, 0.8155, 0.8645, 0.8137, 0.8701, 0.8113, 0.8754, 0.805, 0.8152, 0.8084, 0.8199, 0.8174, 0.8531, 0.8168, 0.8588, 0.8155, 0.8645, 0.8113, 0.8754, 0.8168, 0.8415, 0.8174, 0.8472, 0.8113, 0.8754, 0.8137, 0.8302, 0.8155, 0.8358, 0.8084, 0.8199, 0.8113, 0.8249, 0.8113, 0.8754, 0.8174, 0.8472, 0.8174, 0.8531, 0.8113, 0.8754, 0.8113, 0.8249, 0.8137, 0.8302, 0.8113, 0.8754, 0.805, 0.8152, 0.8113, 0.8754, 0.8084, 0.8804, 0.8155, 0.8358, 0.8168, 0.8415, 0.8113, 0.8754, 0.8137, 0.8701, 0.8113, 0.8754, 0.8174, 0.8531, 0.805, 0.8851, 0.7967, 0.807, 0.8011, 0.8109, 0.7967, 0.807, 0.805, 0.8851, 0.8011, 0.8894, 0.8011, 0.8109, 0.805, 0.8152, 0.805, 0.8851, 0.8084, 0.8804, 0.805, 0.8851, 0.805, 0.8152, 0.8011, 0.8894, 0.7967, 0.8933, 0.7967, 0.807, 0.7554, 0.807, 0.7471, 0.8851, 0.7437, 0.8804, 0.7353, 0.8415, 0.7471, 0.8152, 0.751, 0.8109, 0.7353, 0.8415, 0.7365, 0.8358, 0.7383, 0.8302, 0.7554, 0.807, 0.751, 0.8894, 0.7471, 0.8851, 0.7353, 0.8415, 0.7437, 0.8199, 0.7471, 0.8152, 0.7383, 0.8302, 0.7407, 0.8249, 0.7353, 0.8415, 0.7554, 0.807, 0.7407, 0.8754, 0.7383, 0.8701, 0.7554, 0.807, 0.7554, 0.8933, 0.751, 0.8894, 0.7407, 0.8249, 0.7437, 0.8199, 0.7353, 0.8415, 0.7554, 0.807, 0.7365, 0.8645, 0.7353, 0.8588, 0.7437, 0.8804, 0.7407, 0.8754, 0.7554, 0.807, 0.7554, 0.807, 0.7347, 0.8472, 0.7353, 0.8415, 0.7383, 0.8701, 0.7365, 0.8645, 0.7554, 0.807, 0.7554, 0.807, 0.7346, 0.8502, 0.7347, 0.8472, 0.7353, 0.8588, 0.7347, 0.8531, 0.7554, 0.807, 0.7347, 0.8531, 0.7346, 0.8502, 0.7554, 0.807, 0.751, 0.8109, 0.7554, 0.807, 0.7353, 0.8415, 0.8291, 0.8199, 0.832, 0.8754, 0.8291, 0.8804, 0.8291, 0.8804, 0.8256, 0.8851, 0.8291, 0.8199, 0.8291, 0.8199, 0.838, 0.8531, 0.8374, 0.8588, 0.8291, 0.8199, 0.8374, 0.8415, 0.838, 0.8472, 0.8374, 0.8415, 0.8291, 0.8199, 0.832, 0.8249, 0.8256, 0.8851, 0.8217, 0.8894, 0.8291, 0.8199, 0.8291, 0.8199, 0.8362, 0.8645, 0.8344, 0.8701, 0.838, 0.8472, 0.838, 0.8531, 0.8291, 0.8199, 0.832, 0.8249, 0.8344, 0.8302, 0.8374, 0.8415, 0.8344, 0.8701, 0.832, 0.8754, 0.8291, 0.8199, 0.8344, 0.8302, 0.8362, 0.8358, 0.8374, 0.8415, 0.8174, 0.8933, 0.8217, 0.8109, 0.8256, 0.8152, 0.8374, 0.8588, 0.8362, 0.8645, 0.8291, 0.8199, 0.8174, 0.8933, 0.8174, 0.807, 0.8217, 0.8109, 0.8256, 0.8152, 0.8291, 0.8199, 0.8174, 0.8933, 0.8217, 0.8894, 0.8174, 0.8933, 0.8291, 0.8199, 0.8399, 0.3509, 0.8545, 0.4192, 0.8516, 0.4243, 0.8516, 0.4243, 0.8482, 0.429, 0.8399, 0.3509, 0.8399, 0.3509, 0.8587, 0.4084, 0.8569, 0.4139, 0.8599, 0.3853, 0.8545, 0.3688, 0.8569, 0.3741, 0.8569, 0.4139, 0.8545, 0.4192, 0.8399, 0.3509, 0.8399, 0.3509, 0.8605, 0.3969, 0.8599, 0.4027, 0.8599, 0.3853, 0.8516, 0.3638, 0.8545, 0.3688, 0.8605, 0.3911, 0.8442, 0.3547, 0.8482, 0.3591, 0.8599, 0.4027, 0.8587, 0.4084, 0.8399, 0.3509, 0.8569, 0.3741, 0.8587, 0.3796, 0.8599, 0.3853, 0.8605, 0.3911, 0.8399, 0.3509, 0.8442, 0.3547, 0.8482, 0.429, 0.8442, 0.4333, 0.8399, 0.3509, 0.8482, 0.3591, 0.8516, 0.3638, 0.8605, 0.3911, 0.8399, 0.3509, 0.8606, 0.394, 0.8605, 0.3969, 0.8599, 0.3853, 0.8605, 0.3911, 0.8516, 0.3638, 0.8605, 0.3911, 0.8606, 0.394, 0.8399, 0.3509, 0.8442, 0.4333, 0.8399, 0.4371, 0.8399, 0.3509, 0.8386, 0.8415, 0.8416, 0.8302, 0.844, 0.8249, 0.847, 0.8199, 0.838, 0.8531, 0.838, 0.8472, 0.847, 0.8199, 0.8398, 0.8645, 0.8386, 0.8588, 0.847, 0.8199, 0.8504, 0.8851, 0.847, 0.8804, 0.8386, 0.8415, 0.8398, 0.8358, 0.8416, 0.8302, 0.8386, 0.8588, 0.838, 0.8531, 0.847, 0.8199, 0.847, 0.8199, 0.844, 0.8754, 0.8416, 0.8701, 0.847, 0.8199, 0.8543, 0.8894, 0.8504, 0.8851, 0.8543, 0.8894, 0.847, 0.8199, 0.8504, 0.8152, 0.838, 0.8472, 0.8386, 0.8415, 0.847, 0.8199, 0.847, 0.8804, 0.844, 0.8754, 0.847, 0.8199, 0.8504, 0.8152, 0.8543, 0.8109, 0.8543, 0.8894, 0.8416, 0.8701, 0.8398, 0.8645, 0.847, 0.8199, 0.844, 0.8249, 0.847, 0.8199, 0.8386, 0.8415, 0.8587, 0.807, 0.8587, 0.8933, 0.8543, 0.8894, 0.8543, 0.8109, 0.8587, 0.807, 0.8543, 0.8894, 0.8947, 0.807, 0.5965, 0.807, 0.5965, 0.4561, 0.5965, 0.4561, 0.8947, 0.4561, 0.8947, 0.807, 3.761e-08, 0.4561, 0.2982, 0.4561, 0.2982, 0.9123, 0.2982, 0.9123, 3.171e-09, 0.9123, 3.761e-08, 0.4561, 0.7018, 0.0, 1.0, 0.0, 1.0, 0.3509, 1.0, 0.3509, 0.7018, 0.3509, 0.7018, 0.0, 0.2982, 0.4561, 0.5965, 0.4561, 0.5965, 0.9123, 0.5965, 0.9123, 0.2982, 0.9123, 0.2982, 0.4561, 0.7018, 3.24e-08, 0.7018, 0.4561, 0.3509, 0.4561, 0.3509, 0.4561, 0.3509, 5.906e-09, 0.7018, 3.24e-08])
me_mesh0_mesh.materials.append(mat_0_501961_0_501961_0_501961_0_000000_0_000000)
me_mesh0_mesh.update()
me_mesh0_mesh.normals_split_custom_set([tuple(v) for v in zip(*[iter([-2.668e-07, 0.0, -1.0, -2.668e-07, 0.0, -1.0, -2.668e-07, 0.0, -1.0, 0.0, 0.0, -1.0, 0.0, 0.0, -1.0, 0.0, 0.0, -1.0, 3.136e-07, 0.0, -1.0, 3.136e-07, 0.0, -1.0, 3.136e-07, 0.0, -1.0, 1.559e-05, 0.0, -1.0, 1.559e-05, 0.0, -1.0, 1.559e-05, 0.0, -1.0, 0.0, 0.0, -1.0, 0.0, 0.0, -1.0, 0.0, 0.0, -1.0, -2.257e-06, 0.0, -1.0, -2.257e-06, 0.0, -1.0, -2.257e-06, 0.0, -1.0, 0.0, 0.0, -1.0, 0.0, 0.0, -1.0, 0.0, 0.0, -1.0, 3.082e-06, 0.0, -1.0, 3.082e-06, 0.0, -1.0, 3.082e-06, 0.0, -1.0, 0.0, 0.0, -1.0, 0.0, 0.0, -1.0, 0.0, 0.0, -1.0, 0.0, 0.0, -1.0, 0.0, 0.0, -1.0, 0.0, 0.0, -1.0, 0.0, 0.0, -1.0, 0.0, 0.0, -1.0, 0.0, 0.0, -1.0, 0.0, 0.0, -1.0, 0.0, 0.0, -1.0, 0.0, 0.0, -1.0, 0.0, 0.0, -1.0, 0.0, 0.0, -1.0, 0.0, 0.0, -1.0, 5.457e-08, 0.0, -1.0, 5.457e-08, 0.0, -1.0, 5.457e-08, 0.0, -1.0, -6.341e-06, 0.0, -1.0, -6.341e-06, 0.0, -1.0, -6.341e-06, 0.0, -1.0, 0.0, 0.0, -1.0, 0.0, 0.0, -1.0, 0.0, 0.0, -1.0, -2.963e-07, 4.525e-06, -1.0, -2.963e-07, 4.525e-06, -1.0, -2.963e-07, 4.525e-06, -1.0, -0.7806, 0.625, 2.533e-06, -0.7806, 0.625, -2.516e-06, -0.7106, 0.7036, 1.384e-07, -0.7106, 0.7036, 7.402e-09, -0.7106, 0.7036, 1.384e-07, -0.6326, 0.7745, 1.31e-07, -0.6326, 0.7745, -1.31e-07, -0.6326, 0.7745, 1.31e-07, -0.5476, 0.8367, -7.402e-09, -0.5476, 0.8367, -1.384e-07, -0.5476, 0.8367, -7.402e-09, -0.4566, 0.8897, 1.384e-07, -0.4566, 0.8897, 7.402e-09, -0.4566, 0.8897, 1.384e-07, -0.3605, 0.9328, 1.31e-07, -0.3605, 0.9328, 0.0, -0.3605, 0.9328, 1.31e-07, -0.2604, 0.9655, 0.0, -0.2604, 0.9655, 0.0, -0.2604, 0.9655, 0.0, -0.1574, 0.9875, 0.0, -0.1574, 0.9875, 0.0, -0.1574, 0.9875, 0.0, -0.0527, 0.9986, 5.217e-05, -0.0527, 0.9986, 5.217e-05, 0.0527, 0.9986, 5.066e-05, -1.174e-07, 1.0, 3.015e-05, 0.0527, 0.9986, 5.066e-05, 0.05267, 0.9986, 2.766e-07, -1.174e-07, 1.0, 3.015e-05, 0.05267, 0.9986, 2.766e-07, 0.0527, 0.9986, 5.066e-05, 0.1574, 0.9875, 0.0, 0.1574, 0.9875, 0.0, 0.1574, 0.9875, 0.0, 0.2604, 0.9655, 0.0, 0.2604, 0.9655, -1.31e-07, 0.2604, 0.9655, 0.0, 0.3605, 0.9328, -7.402e-09, 0.3605, 0.9328, -2.693e-07, 0.3605, 0.9328, -7.402e-09, 0.4566, 0.8897, -1.458e-07, 0.4566, 0.8897, -1.458e-07, 0.4566, 0.8897, -1.458e-07, 0.5476, 0.8367, 7.399e-09, 0.5476, 0.8367, -1.236e-07, 0.5476, 0.8367, 7.399e-09, 0.6326, 0.7745, 1.236e-07, 0.6326, 0.7745, -2.693e-07, 0.6326, 0.7745, 1.236e-07, 0.7106, 0.7036, -7.402e-09, 0.7106, 0.7036, -1.384e-07, 0.7106, 0.7036, -7.402e-09, 0.7806, 0.625, -2.533e-06, 0.7806, 0.625, -2.533e-06, 0.7806, 0.625, 2.467e-06, 0.7106, 0.7036, -1.384e-07, 0.7106, 0.7036, -7.402e-09, 0.7106, 0.7036, -1.384e-07, 0.6326, 0.7745, -2.693e-07, 0.6326, 0.7745, 1.236e-07, 0.6326, 0.7745, -2.693e-07, 0.5476, 0.8367, -1.236e-07, 0.5476, 0.8367, 7.399e-09, 0.5476, 0.8367, -1.236e-07, 0.4566, 0.8897, -1.458e-07, 0.4566, 0.8897, -1.458e-07, 0.4566, 0.8897, -1.458e-07, 0.3605, 0.9328, -2.693e-07, 0.3605, 0.9328, -7.402e-09, 0.3605, 0.9328, -2.693e-07, 0.2604, 0.9655, -1.31e-07, 0.2604, 0.9655, 0.0, 0.2604, 0.9655, -1.31e-07, 0.1574, 0.9875, 0.0, 0.1574, 0.9875, 0.0, 0.1574, 0.9875, 0.0, 0.05267, 0.9986, 2.766e-07, -1.174e-07, 1.0, 3.015e-05, -0.05267, 0.9986, 1.262e-07, -0.0527, 0.9986, 5.217e-05, -0.0527, 0.9986, 5.217e-05, -0.05267, 0.9986, 1.262e-07, -0.1574, 0.9875, 0.0, -0.1574, 0.9875, 0.0, -0.1574, 0.9875, 0.0, -0.2604, 0.9655, 0.0, -0.2604, 0.9655, 0.0, -0.2604, 0.9655, 0.0, -0.3605, 0.9328, 0.0, -0.3605, 0.9328, 1.31e-07, -0.3605, 0.9328, 0.0, -0.4566, 0.8897, 7.402e-09, -0.4566, 0.8897, 1.384e-07, -0.4566, 0.8897, 7.402e-09, -0.5476, 0.8367, -1.384e-07, -0.5476, 0.8367, -7.402e-09, -0.5476, 0.8367, -1.384e-07, -0.6326, 0.7745, -1.31e-07, -0.6326, 0.7745, 1.31e-07, -0.6326, 0.7745, -1.31e-07, -0.7106, 0.7036, 7.402e-09, -0.7106, 0.7036, 1.384e-07, -0.7106, 0.7036, 7.402e-09, -0.7806, 0.625, 2.533e-06, 0.0, 3.517e-06, 1.0, 0.0, 3.517e-06, 1.0, 0.0, 3.517e-06, 1.0, -2.623e-06, 0.0, 1.0, -2.623e-06, 0.0, 1.0, -2.623e-06, 0.0, 1.0, 0.0, 0.0, 1.0, 0.0, 0.0, 1.0, 0.0, 0.0, 1.0, 3.853e-07, 0.0, 1.0, 3.853e-07, 0.0, 1.0, 3.853e-07, 0.0, 1.0, 0.0, 0.0, 1.0, 0.0, 0.0, 1.0, 0.0, 0.0, 1.0, 5.216e-06, 0.0, 1.0, 5.216e-06, 0.0, 1.0, 5.216e-06, 0.0, 1.0, -5.855e-07, 0.0, 1.0, -5.855e-07, 0.0, 1.0, -5.855e-07, 0.0, 1.0, 0.0, 0.0, 1.0, 0.0, 0.0, 1.0, 0.0, 0.0, 1.0, 5.336e-07, -2.13e-07, 1.0, 5.336e-07, -2.13e-07, 1.0, 5.336e-07, -2.13e-07, 1.0, 0.0, 0.0, 1.0, 0.0, 0.0, 1.0, 0.0, 0.0, 1.0, 0.0, -2.728e-07, 1.0, 0.0, -2.728e-07, 1.0, 0.0, -2.728e-07, 1.0, 0.0, 1.572e-07, 1.0, 0.0, 1.572e-07, 1.0, 0.0, 1.572e-07, 1.0, 0.0, 1.892e-07, 1.0, 0.0, 1.892e-07, 1.0, 0.0, 1.892e-07, 1.0, 0.0, 1.063e-07, 1.0, 0.0, 1.063e-07, 1.0, 0.0, 1.063e-07, 1.0, 0.0, 1.299e-07, 1.0, 0.0, 1.299e-07, 1.0, 0.0, 1.299e-07, 1.0, 1.848e-06, -1.657e-07, 1.0, 1.848e-06, -1.657e-07, 1.0, 1.848e-06, -1.657e-07, 1.0, 0.0, 1.0, -1.971e-07, 0.0, 1.0, -1.971e-07, 0.0, 1.0, -1.971e-07, 0.0, 1.0, 0.0, 0.0, 1.0, 0.0, 0.0, 1.0, 0.0, 0.0, 1.0, 0.0, 0.0, 1.0, 0.0, 0.0, 1.0, 0.0, 0.0, 1.0, 0.0, 0.0, 1.0, 0.0, 0.0, 1.0, 0.0, 0.0, 1.0, 0.0, 0.0, 1.0, 0.0, 0.0, 1.0, 0.0, 0.0, 1.0, -8.238e-09, 0.0, 1.0, -8.238e-09, 0.0, 1.0, -8.238e-09, 0.0, 1.0, 0.0, 0.0, 1.0, 0.0, 0.0, 1.0, 0.0, 0.0, 1.0, 9.713e-07, 0.0, 1.0, 9.713e-07, 0.0, 1.0, 9.713e-07, 0.0, 1.0, 0.0, 0.0, 1.0, 0.0, 0.0, 1.0, 0.0, 0.0, 1.0, 6.552e-08, 0.0, 1.0, 6.552e-08, 0.0, 1.0, 6.552e-08, 0.0, 1.0, 0.0, 0.0, 1.0, 0.0, 0.0, 1.0, 0.0, 0.0, 1.0, -6.552e-08, 0.0, 1.0, -6.552e-08, 0.0, 1.0, -6.552e-08, 0.0, 1.0, 0.0, 0.0, 1.0, 0.0, 0.0, 1.0, 0.0, 0.0, 1.0, 6.552e-08, 0.0, 1.0, 6.552e-08, 0.0, 1.0, 6.552e-08, 0.0, 1.0, 4.99e-09, 0.0, 1.0, 4.99e-09, 0.0, 1.0, 4.99e-09, 0.0, 1.0, -9.876e-07, 0.0, 1.0, -9.876e-07, 0.0, 1.0, -9.876e-07, 0.0, 1.0, 8.238e-09, 0.0, 1.0, 8.238e-09, 0.0, 1.0, 8.238e-09, 0.0, 1.0, 0.0, 0.0, 1.0, 0.0, 0.0, 1.0, 0.0, 0.0, 1.0, 9.713e-07, 0.0, 1.0, 9.713e-07, 0.0, 1.0, 9.713e-07, 0.0, 1.0, 6.005e-08, 0.0, 1.0, 6.005e-08, 0.0, 1.0, 6.005e-08, 0.0, 1.0, 0.0, 0.0, 1.0, 0.0, 0.0, 1.0, 0.0, 0.0, 1.0, 0.0, 0.0, 1.0, 0.0, 0.0, 1.0, 0.0, 0.0, 1.0, -9.876e-07, 0.0, 1.0, -9.876e-07, 0.0, 1.0, -9.876e-07, 0.0, 1.0, 1.971e-07, 0.0, 1.0, 1.971e-07, 0.0, 1.0, 1.971e-07, 0.0, 1.0, -1.497e-08, 0.0, 1.0, -1.497e-08, 0.0, 1.0, -1.497e-08, 0.0, 1.0, 0.0, 0.0, 1.0, 0.0, 0.0, 1.0, 0.0, -0.7806, 0.625, 2.458e-06, -0.7806, 0.625, -2.516e-06, -0.7106, 0.7036, 0.0, -0.7106, 0.7036, 0.0, -0.7106, 0.7036, 0.0, -0.6326, 0.7745, 0.0, -0.6326, 0.7745, 0.0, -0.6326, 0.7745, 0.0, -0.5476, 0.8367, 0.0, -0.5476, 0.8367, 0.0, -0.5476, 0.8367, 0.0, -0.4566, 0.8897, 0.0, -0.4566, 0.8897, 0.0, -0.4566, 0.8897, 0.0, -0.3605, 0.9328, 1.384e-07, -0.3605, 0.9328, 7.402e-09, -0.3605, 0.9328, 1.384e-07, -0.2604, 0.9655, 1.31e-07, -0.2604, 0.9655, 0.0, -0.2604, 0.9655, 1.31e-07, -0.1574, 0.9875, 0.0, -0.1574, 0.9875, 0.0, -0.1574, 0.9875, 0.0, -0.05267, 0.9986, 1.863e-07, -0.0527, 0.9986, -5.052e-05, -0.05267, 0.9986, 1.863e-07, 1.839e-07, 1.0, -2.989e-05, 1.839e-07, 1.0, -2.989e-05, 0.0527, 0.9986, -5.204e-05, -0.0527, 0.9986, -5.052e-05, 0.0527, 0.9986, -5.204e-05, 0.05267, 0.9986, -1.944e-07, 0.1574, 0.9875, 0.0, 0.1574, 0.9875, 0.0, 0.1574, 0.9875, 0.0, 0.2604, 0.9655, 0.0, 0.2604, 0.9655, 0.0, 0.2604, 0.9655, 0.0, 0.3605, 0.9328, 0.0, 0.3605, 0.9328, -1.31e-07, 0.3605, 0.9328, 0.0, 0.4566, 0.8897, -7.402e-09, 0.4566, 0.8897, -1.384e-07, 0.4566, 0.8897, -7.402e-09, 0.5476, 0.8367, -1.384e-07, 0.5476, 0.8367, -7.402e-09, 0.5476, 0.8367, -1.384e-07, 0.6326, 0.7745, -1.31e-07, 0.6326, 0.7745, -1.31e-07, 0.6326, 0.7745, -1.31e-07, 0.7106, 0.7036, -7.402e-09, 0.7106, 0.7036, -1.384e-07, 0.7106, 0.7036, -7.402e-09, 0.7806, 0.625, -2.589e-06, 0.7806, 0.625, -2.589e-06, 0.7806, 0.625, 2.516e-06, 0.7106, 0.7036, -1.384e-07, 0.7106, 0.7036, -7.402e-09, 0.7106, 0.7036, -1.384e-07, 0.6326, 0.7745, -1.31e-07, 0.6326, 0.7745, -1.31e-07, 0.6326, 0.7745, -1.31e-07, 0.5476, 0.8367, -7.402e-09, 0.5476, 0.8367, -1.384e-07, 0.5476, 0.8367, -7.402e-09, 0.4566, 0.8897, -1.384e-07, 0.4566, 0.8897, -7.402e-09, 0.4566, 0.8897, -1.384e-07, 0.3605, 0.9328, -1.31e-07, 0.3605, 0.9328, 0.0, 0.3605, 0.9328, -1.31e-07, 0.2604, 0.9655, 0.0, 0.2604, 0.9655, 0.0, 0.2604, 0.9655, 0.0, 0.1574, 0.9875, 0.0, 0.1574, 0.9875, 0.0, 0.1574, 0.9875, 0.0, 0.0527, 0.9986, -5.204e-05, 1.839e-07, 1.0, -2.989e-05, 0.05267, 0.9986, -1.944e-07, 0.0527, 0.9986, -5.204e-05, -0.05267, 0.9986, 1.863e-07, -0.0527, 0.9986, -5.052e-05, -0.1574, 0.9875, 0.0, -0.1574, 0.9875, 0.0, -0.1574, 0.9875, 0.0, -0.2604, 0.9655, 0.0, -0.2604, 0.9655, 1.31e-07, -0.2604, 0.9655, 0.0, -0.3605, 0.9328, 7.402e-09, -0.3605, 0.9328, 1.384e-07, -0.3605, 0.9328, 7.402e-09, -0.4566, 0.8897, 0.0, -0.4566, 0.8897, 0.0, -0.4566, 0.8897, 0.0, -0.5476, 0.8367, 0.0, -0.5476, 0.8367, 0.0, -0.5476, 0.8367, 0.0, -0.6326, 0.7745, 0.0, -0.6326, 0.7745, 0.0, -0.6326, 0.7745, 0.0, -0.7106, 0.7036, 0.0, -0.7106, 0.7036, 0.0, -0.7106, 0.7036, 0.0, -0.7806, 0.625, 2.458e-06, -0.7806, 0.625, 2.533e-06, -0.7806, 0.625, -2.467e-06, -0.7106, 0.7036, 1.384e-07, -0.7106, 0.7036, 7.402e-09, -0.7106, 0.7036, 1.384e-07, -0.6326, 0.7745, 2.693e-07, -0.6326, 0.7745, -1.236e-07, -0.6326, 0.7745, 2.693e-07, -0.5476, 0.8367, 1.236e-07, -0.5476, 0.8367, -7.399e-09, -0.5476, 0.8367, 1.236e-07, -0.4566, 0.8897, 1.458e-07, -0.4566, 0.8897, 1.458e-07, -0.4566, 0.8897, 1.458e-07, -0.3605, 0.9328, 2.693e-07, -0.3605, 0.9328, 7.402e-09, -0.3605, 0.9328, 2.693e-07, -0.2604, 0.9655, 1.31e-07, -0.2604, 0.9655, 0.0, -0.2604, 0.9655, 1.31e-07, -0.1574, 0.9875, 0.0, -0.1574, 0.9875, 0.0, -0.1574, 0.9875, 0.0, -0.05267, 0.9986, -2.766e-07, -0.0527, 0.9986, -5.053e-05, -0.05267, 0.9986, -2.766e-07, 2.325e-07, 1.0, -3.014e-05, 2.325e-07, 1.0, -3.014e-05, 0.0527, 0.9986, -5.204e-05, -0.0527, 0.9986, -5.053e-05, 0.0527, 0.9986, -5.204e-05, 0.05267, 0.9986, -1.262e-07, 0.1574, 0.9875, 0.0, 0.1574, 0.9875, -2.619e-07, 0.1574, 0.9875, 0.0, 0.2604, 0.9655, -1.48e-08, 0.2604, 0.9655, -2.767e-07, 0.2604, 0.9655, -1.48e-08, 0.3605, 0.9328, 0.0, 0.3605, 0.9328, -1.31e-07, 0.3605, 0.9328, 0.0, 0.4566, 0.8897, -7.402e-09, 0.4566, 0.8897, -1.384e-07, 0.4566, 0.8897, -7.402e-09, 0.5476, 0.8367, 0.0, 0.5476, 0.8367, -1.31e-07, 0.5476, 0.8367, 0.0, 0.6326, 0.7745, -7.402e-09, 0.6326, 0.7745, -2.693e-07, 0.6326, 0.7745, -7.402e-09, 0.7106, 0.7036, -7.402e-09, 0.7106, 0.7036, -1.384e-07, 0.7106, 0.7036, -7.402e-09, 0.7806, 0.625, -2.533e-06, 0.7806, 0.625, -2.533e-06, 0.7806, 0.625, 2.516e-06, 0.7106, 0.7036, -1.384e-07, 0.7106, 0.7036, -7.402e-09, 0.7106, 0.7036, -1.384e-07, 0.6326, 0.7745, -2.693e-07, 0.6326, 0.7745, -7.402e-09, 0.6326, 0.7745, -2.693e-07, 0.5476, 0.8367, -1.31e-07, 0.5476, 0.8367, 0.0, 0.5476, 0.8367, -1.31e-07, 0.4566, 0.8897, -1.384e-07, 0.4566, 0.8897, -7.402e-09, 0.4566, 0.8897, -1.384e-07, 0.3605, 0.9328, -1.31e-07, 0.3605, 0.9328, 0.0, 0.3605, 0.9328, -1.31e-07, 0.2604, 0.9655, -2.767e-07, 0.2604, 0.9655, -1.48e-08, 0.2604, 0.9655, -2.767e-07, 0.1574, 0.9875, -2.619e-07, 0.1574, 0.9875, 0.0, 0.1574, 0.9875, -2.619e-07, 0.0527, 0.9986, -5.204e-05, 2.325e-07, 1.0, -3.014e-05, 0.05267, 0.9986, -1.262e-07, 0.0527, 0.9986, -5.204e-05, -0.05267, 0.9986, -2.766e-07, -0.0527, 0.9986, -5.053e-05, -0.1574, 0.9875, 0.0, -0.1574, 0.9875, 0.0, -0.1574, 0.9875, 0.0, -0.2604, 0.9655, 0.0, -0.2604, 0.9655, 1.31e-07, -0.2604, 0.9655, 0.0, -0.3605, 0.9328, 7.402e-09, -0.3605, 0.9328, 2.693e-07, -0.3605, 0.9328, 7.402e-09, -0.4566, 0.8897, 1.458e-07, -0.4566, 0.8897, 1.458e-07, -0.4566, 0.8897, 1.458e-07, -0.5476, 0.8367, -7.399e-09, -0.5476, 0.8367, 1.236e-07, -0.5476, 0.8367, -7.399e-09, -0.6326, 0.7745, -1.236e-07, -0.6326, 0.7745, 2.693e-07, -0.6326, 0.7745, -1.236e-07, -0.7106, 0.7036, 7.402e-09, -0.7106, 0.7036, 1.384e-07, -0.7106, 0.7036, 7.402e-09, -0.7806, 0.625, 2.533e-06, -0.7806, 0.625, 2.589e-06, -0.7806, 0.625, -2.516e-06, -0.7106, 0.7036, 1.384e-07, -0.7106, 0.7036, 7.402e-09, -0.7106, 0.7036, 1.384e-07, -0.6326, 0.7745, 1.31e-07, -0.6326, 0.7745, 1.31e-07, -0.6326, 0.7745, 1.31e-07, -0.5476, 0.8367, 7.402e-09, -0.5476, 0.8367, 1.384e-07, -0.5476, 0.8367, 7.402e-09, -0.4566, 0.8897, 1.384e-07, -0.4566, 0.8897, 7.402e-09, -0.4566, 0.8897, 1.384e-07, -0.3605, 0.9328, 1.31e-07, -0.3605, 0.9328, 0.0, -0.3605, 0.9328, 1.31e-07, -0.2604, 0.9655, 0.0, -0.2604, 0.9655, 0.0, -0.2604, 0.9655, 0.0, -0.1574, 0.9875, 0.0, -0.1574, 0.9875, 0.0, -0.1574, 0.9875, 0.0, -0.0527, 0.9986, 5.217e-05, -0.0527, 0.9986, 5.217e-05, 0.0527, 0.9986, 5.066e-05, -1.839e-07, 1.0, 2.99e-05, 0.0527, 0.9986, 5.066e-05, 0.05267, 0.9986, -1.863e-07, -1.839e-07, 1.0, 2.99e-05, 0.05267, 0.9986, -1.863e-07, 0.0527, 0.9986, 5.066e-05, 0.1574, 0.9875, -2.767e-07, 0.1574, 0.9875, -1.48e-08, 0.1574, 0.9875, -2.767e-07, 0.2604, 0.9655, -2.619e-07, 0.2604, 0.9655, -1.31e-07, 0.2604, 0.9655, -2.619e-07, 0.3605, 0.9328, -7.402e-09, 0.3605, 0.9328, -1.384e-07, 0.3605, 0.9328, -7.402e-09, 0.4566, 0.8897, 0.0, 0.4566, 0.8897, 0.0, 0.4566, 0.8897, 0.0, 0.5476, 0.8367, 0.0, 0.5476, 0.8367, 0.0, 0.5476, 0.8367, 0.0, 0.6326, 0.7745, 0.0, 0.6326, 0.7745, 0.0, 0.6326, 0.7745, 0.0, 0.7106, 0.7036, 0.0, 0.7106, 0.7036, 0.0, 0.7106, 0.7036, 0.0, 0.7806, 0.625, -2.464e-06, 0.7806, 0.625, -2.464e-06, 0.7806, 0.625, 2.516e-06, 0.7106, 0.7036, 0.0, 0.7106, 0.7036, 0.0, 0.7106, 0.7036, 0.0, 0.6326, 0.7745, 0.0, 0.6326, 0.7745, 0.0, 0.6326, 0.7745, 0.0, 0.5476, 0.8367, 0.0, 0.5476, 0.8367, 0.0, 0.5476, 0.8367, 0.0, 0.4566, 0.8897, 0.0, 0.4566, 0.8897, 0.0, 0.4566, 0.8897, 0.0, 0.3605, 0.9328, -1.384e-07, 0.3605, 0.9328, -7.402e-09, 0.3605, 0.9328, -1.384e-07, 0.2604, 0.9655, -1.31e-07, 0.2604, 0.9655, -2.619e-07, 0.2604, 0.9655, -1.31e-07, 0.1574, 0.9875, -1.48e-08, 0.1574, 0.9875, -2.767e-07, 0.1574, 0.9875, -1.48e-08, 0.05267, 0.9986, -1.863e-07, -1.839e-07, 1.0, 2.99e-05, -0.05267, 0.9986, 1.944e-07, -0.0527, 0.9986, 5.217e-05, -0.0527, 0.9986, 5.217e-05, -0.05267, 0.9986, 1.944e-07, -0.1574, 0.9875, 0.0, -0.1574, 0.9875, 0.0, -0.1574, 0.9875, 0.0, -0.2604, 0.9655, 0.0, -0.2604, 0.9655, 0.0, -0.2604, 0.9655, 0.0, -0.3605, 0.9328, 0.0, -0.3605, 0.9328, 1.31e-07, -0.3605, 0.9328, 0.0, -0.4566, 0.8897, 7.402e-09, -0.4566, 0.8897, 1.384e-07, -0.4566, 0.8897, 7.402e-09, -0.5476, 0.8367, 1.384e-07, -0.5476, 0.8367, 7.402e-09, -0.5476, 0.8367, 1.384e-07, -0.6326, 0.7745, 1.31e-07, -0.6326, 0.7745, 1.31e-07, -0.6326, 0.7745, 1.31e-07, -0.7106, 0.7036, 7.402e-09, -0.7106, 0.7036, 1.384e-07, -0.7106, 0.7036, 7.402e-09, -0.7806, 0.625, 2.589e-06, 5.216e-06, 0.0, 1.0, 5.216e-06, 0.0, 1.0, 5.216e-06, 0.0, 1.0, -4.62e-07, -4.546e-07, 1.0, -4.62e-07, -4.546e-07, 1.0, -4.62e-07, -4.546e-07, 1.0, -1.446e-06, 5.23e-06, 1.0, -1.446e-06, 5.23e-06, 1.0, -1.446e-06, 5.23e-06, 1.0, 4.267e-06, 1.081e-05, 1.0, 4.267e-06, 1.081e-05, 1.0, 4.267e-06, 1.081e-05, 1.0, 3.118e-05, -6.265e-05, 1.0, 3.118e-05, -6.265e-05, 1.0, 3.118e-05, -6.265e-05, 1.0, 0.0, 5.689e-06, 1.0, 0.0, 5.689e-06, 1.0, 0.0, 5.689e-06, 1.0, 3.255e-07, 0.0, 1.0, 3.255e-07, 0.0, 1.0, 3.255e-07, 0.0, 1.0, 0.0, -1.23e-06, 1.0, 0.0, -1.23e-06, 1.0, 0.0, -1.23e-06, 1.0, -2.378e-06, -1.607e-05, 1.0, -2.378e-06, -1.607e-05, 1.0, -2.378e-06, -1.607e-05, 1.0, 0.0, 0.0, 1.0, 0.0, 0.0, 1.0, 0.0, 0.0, 1.0, 5.926e-07, -4.525e-06, 1.0, 5.926e-07, -4.525e-06, 1.0, 5.926e-07, -4.525e-06, 1.0, 1.049e-05, -1.607e-05, 1.0, 1.049e-05, -1.607e-05, 1.0, 1.049e-05, -1.607e-05, 1.0, 3.248e-06, -1.066e-05, 1.0, 3.248e-06, -1.066e-05, 1.0, 3.248e-06, -1.066e-05, 1.0, -3.112e-05, 3.011e-05, 1.0, -3.112e-05, 3.011e-05, 1.0, -3.112e-05, 3.011e-05, 1.0, -6.018e-06, 7.225e-06, 1.0, -6.018e-06, 7.225e-06, 1.0, -6.018e-06, 7.225e-06, 1.0, 2.794e-05, -2.886e-05, 1.0, 2.794e-05, -2.886e-05, 1.0, 2.794e-05, -2.886e-05, 1.0, 0.0, -8.401e-07, 1.0, 0.0, -8.401e-07, 1.0, 0.0, -8.401e-07, 1.0, -5.216e-06, -5.749e-06, -1.0, -5.216e-06, -5.749e-06, -1.0, -5.216e-06, -5.749e-06, -1.0, -1.254e-06, 3.225e-06, -1.0, -1.254e-06, 3.225e-06, -1.0, -1.254e-06, 3.225e-06, -1.0, 7.795e-06, 1.644e-05, -1.0, 7.795e-06, 1.644e-05, -1.0, 7.795e-06, 1.644e-05, -1.0, 2.667e-07, -7.851e-06, -1.0, 2.667e-07, -7.851e-06, -1.0, 2.667e-07, -7.851e-06, -1.0, -5.855e-07, -4.899e-06, -1.0, -5.855e-07, -4.899e-06, -1.0, -5.855e-07, -4.899e-06, -1.0, 3.761e-07, -3.868e-06, -1.0, 3.761e-07, -3.868e-06, -1.0, 3.761e-07, -3.868e-06, -1.0, 0.0, -3.42e-06, -1.0, 0.0, -3.42e-06, -1.0, 0.0, -3.42e-06, -1.0, 4.623e-07, 3.868e-06, -1.0, 4.623e-07, 3.868e-06, -1.0, 4.623e-07, 3.868e-06, -1.0, 5.336e-07, 6.201e-06, -1.0, 5.336e-07, 6.201e-06, -1.0, 5.336e-07, 6.201e-06, -1.0, 0.0, -8.126e-07, -1.0, 0.0, -8.126e-07, -1.0, 0.0, -8.126e-07, -1.0, 5.245e-06, 5.162e-06, -1.0, 5.245e-06, 5.162e-06, -1.0, 5.245e-06, 5.162e-06, -1.0, -7.228e-07, 5.23e-06, -1.0, -7.228e-07, 5.23e-06, -1.0, -7.228e-07, 5.23e-06, -1.0, 0.0, 0.0, -1.0, 0.0, 0.0, -1.0, 0.0, 0.0, -1.0, 0.0, -5.259e-06, -1.0, 0.0, -5.259e-06, -1.0, 0.0, -5.259e-06, -1.0, 0.0, -2.993e-06, -1.0, 0.0, -2.993e-06, -1.0, 0.0, -2.993e-06, -1.0, 0.0, 0.0, -1.0, 0.0, 0.0, -1.0, 0.0, 0.0, -1.0, 3.614e-07, 3.144e-07, 1.0, 3.614e-07, 3.144e-07, 1.0, 3.614e-07, 3.144e-07, 1.0, 0.0, 0.0, 1.0, 0.0, 0.0, 1.0, 0.0, 0.0, 1.0, 0.0, 0.0, 1.0, 0.0, 0.0, 1.0, 0.0, 0.0, 1.0, 3.255e-07, 2.598e-07, 1.0, 3.255e-07, 2.598e-07, 1.0, 3.255e-07, 2.598e-07, 1.0, -3.171e-06, 0.0, 1.0, -3.171e-06, 0.0, 1.0, -3.171e-06, 0.0, 1.0, 0.0, 0.0, 1.0, 0.0, 0.0, 1.0, 0.0, 0.0, 1.0, 0.0, 4.546e-07, 1.0, 0.0, 4.546e-07, 1.0, 0.0, 4.546e-07, 1.0, 5.926e-07, 2.126e-07, 1.0, 5.926e-07, 2.126e-07, 1.0, 5.926e-07, 2.126e-07, 1.0, -1.049e-05, 0.0, 1.0, -1.049e-05, 0.0, 1.0, -1.049e-05, 0.0, 1.0, 4.704e-06, 6.615e-07, 1.0, 4.704e-06, 6.615e-07, 1.0, 4.704e-06, 6.615e-07, 1.0, 0.0, 3.784e-07, 1.0, 0.0, 3.784e-07, 1.0, 0.0, 3.784e-07, 1.0, 4.098e-06, 1.256e-06, 1.0, 4.098e-06, 1.256e-06, 1.0, 4.098e-06, 1.256e-06, 1.0, 0.0, 5.47e-07, 1.0, 0.0, 5.47e-07, 1.0, 0.0, 5.47e-07, 1.0, 6.091e-08, 1.051e-06, 1.0, 6.091e-08, 1.051e-06, 1.0, 6.091e-08, 1.051e-06, 1.0, 0.0, 8.068e-07, 1.0, 0.0, 8.068e-07, 1.0, 0.0, 8.068e-07, 1.0, 0.0, 9.417e-07, 1.0, 0.0, 9.417e-07, 1.0, 0.0, 9.417e-07, 1.0, -1.233e-05, 8.729e-06, 1.0, -1.233e-05, 8.729e-06, 1.0, -1.233e-05, 8.729e-06, 1.0, 0.0, 3.225e-06, -1.0, 0.0, 3.225e-06, -1.0, 0.0, 3.225e-06, -1.0, -5.336e-07, -2.322e-07, -1.0, -5.336e-07, -2.322e-07, -1.0, -5.336e-07, -2.322e-07, -1.0, -1.348e-06, 0.0, -1.0, -1.348e-06, 0.0, -1.0, -1.348e-06, 0.0, -1.0, 2.774e-06, 0.0, -1.0, 2.774e-06, 0.0, -1.0, 2.774e-06, 0.0, -1.0, 0.0, 0.0, -1.0, 0.0, 0.0, -1.0, 0.0, 0.0, -1.0, 0.0, -1.844e-07, -1.0, 0.0, -1.844e-07, -1.0, 0.0, -1.844e-07, -1.0, -4.623e-07, 0.0, -1.0, -4.623e-07, 0.0, -1.0, -4.623e-07, 0.0, -1.0, 0.0, 0.0, -1.0, 0.0, 0.0, -1.0, 0.0, 0.0, -1.0, 0.0, 0.0, -1.0, 0.0, 0.0, -1.0, 0.0, 0.0, -1.0, 0.0, 0.0, -1.0, 0.0, 0.0, -1.0, 0.0, 0.0, -1.0, -7.796e-06, 0.0, -1.0, -7.796e-06, 0.0, -1.0, -7.796e-06, 0.0, -1.0, 0.0, 1.299e-07, -1.0, 0.0, 1.299e-07, -1.0, 0.0, 1.299e-07, -1.0, 0.0, 0.0, -1.0, 0.0, 0.0, -1.0, 0.0, 0.0, -1.0, 0.0, 1.063e-07, -1.0, 0.0, 1.063e-07, -1.0, 0.0, 1.063e-07, -1.0, 0.0, 1.572e-07, -1.0, 0.0, 1.572e-07, -1.0, 0.0, 1.572e-07, -1.0, 0.0, -1.456e-07, -1.0, 0.0, -1.456e-07, -1.0, 0.0, -1.456e-07, -1.0, 4.059e-07, -5.521e-06, -1.0, 4.059e-07, -5.521e-06, -1.0, 4.059e-07, -5.521e-06, -1.0, 7.228e-07, 4.916e-06, -1.0, 7.228e-07, 4.916e-06, -1.0, 7.228e-07, 4.916e-06, -1.0, -4.803e-06, 5.142e-06, -1.0, -4.803e-06, 5.142e-06, -1.0, -4.803e-06, 5.142e-06, -1.0, 1.043e-05, -1.027e-05, -1.0, 1.043e-05, -1.027e-05, -1.0, 1.043e-05, -1.027e-05, -1.0, 1.848e-06, -6.307e-06, -1.0, 1.848e-06, -6.307e-06, -1.0, 1.848e-06, -6.307e-06, -1.0, -2.069e-06, 6.419e-06, -1.0, -2.069e-06, 6.419e-06, -1.0, -2.069e-06, 6.419e-06, -1.0, 2.098e-05, -3.703e-05, -1.0, 2.098e-05, -3.703e-05, -1.0, 2.098e-05, -3.703e-05, -1.0, 3.082e-06, -1.23e-06, -1.0, 3.082e-06, -1.23e-06, -1.0, 3.082e-06, -1.23e-06, -1.0, 0.0, -6.615e-07, -1.0, 0.0, -6.615e-07, -1.0, 0.0, -6.615e-07, -1.0, -1.559e-05, 3.289e-05, -1.0, -1.559e-05, 3.289e-05, -1.0, -1.559e-05, 3.289e-05, -1.0, 2.342e-06, -8.729e-06, -1.0, 2.342e-06, -8.729e-06, -1.0, 2.342e-06, -8.729e-06, -1.0, -6.511e-07, -2.598e-07, -1.0, -6.511e-07, -2.598e-07, -1.0, -6.511e-07, -2.598e-07, -1.0, -4.267e-06, 1.081e-05, -1.0, -4.267e-06, 1.081e-05, -1.0, -4.267e-06, 1.081e-05, -1.0, 1.403e-05, -2.98e-05, -1.0, 1.403e-05, -2.98e-05, -1.0, 1.403e-05, -2.98e-05, -1.0, 0.0, -1.607e-05, -1.0, 0.0, -1.607e-05, -1.0, 0.0, -1.607e-05, -1.0, -1.559e-05, 2.906e-05, -1.0, -1.559e-05, 2.906e-05, -1.0, -1.559e-05, 2.906e-05, -1.0, -5.926e-07, -2.126e-07, -1.0, -5.926e-07, -2.126e-07, -1.0, -5.926e-07, -2.126e-07, -1.0, -5.216e-06, 5.133e-06, 1.0, -5.216e-06, 5.133e-06, 1.0, -5.216e-06, 5.133e-06, 1.0, 0.0, 0.0, 1.0, 0.0, 0.0, 1.0, 0.0, 0.0, 1.0, 1.464e-06, 6.175e-07, 1.0, 1.464e-06, 6.175e-07, 1.0, 1.464e-06, 6.175e-07, 1.0, 0.0, 3.457e-06, 1.0, 0.0, 3.457e-06, 1.0, 0.0, 3.457e-06, 1.0, -1.559e-05, -1.644e-05, 1.0, -1.559e-05, -1.644e-05, 1.0, -1.559e-05, -1.644e-05, 1.0, 0.0, -4.736e-06, 1.0, 0.0, -4.736e-06, 1.0, 0.0, -4.736e-06, 1.0, 0.0, 4.238e-06, 1.0, 0.0, 4.238e-06, 1.0, 0.0, 4.238e-06, 1.0, 4.62e-07, -5.399e-06, 1.0, 4.62e-07, -5.399e-06, 1.0, 4.62e-07, -5.399e-06, 1.0, -4.059e-07, -3.145e-06, 1.0, -4.059e-07, -3.145e-06, 1.0, -4.059e-07, -3.145e-06, 1.0, 0.0, 8.035e-06, 1.0, 0.0, 8.035e-06, 1.0, 0.0, 8.035e-06, 1.0, 0.0, -2.932e-06, 1.0, 0.0, -2.932e-06, 1.0, 0.0, -2.932e-06, 1.0, 0.0, -2.885e-07, 1.0, 0.0, -2.885e-07, 1.0, 0.0, -2.885e-07, 1.0, 0.0, -3.351e-06, 1.0, 0.0, -3.351e-06, 1.0, 0.0, -3.351e-06, 1.0, 0.0, 1.852e-05, 1.0, 0.0, 1.852e-05, 1.0, 0.0, 1.852e-05, 1.0, 0.0, 4.737e-06, 1.0, 0.0, 4.737e-06, 1.0, 0.0, 4.737e-06, 1.0, 3.255e-07, -2.336e-07, 1.0, 3.255e-07, -2.336e-07, 1.0, 3.255e-07, -2.336e-07, 1.0, 0.0, 0.0, 1.0, 0.0, 0.0, 1.0, 0.0, 0.0, 1.0, 1.359e-07, 0.0, 1.0, 1.359e-07, 0.0, 1.0, 1.359e-07, 0.0, 1.0, -1.0, 0.0, 4.513e-08, -1.0, 0.0, 4.513e-08, -1.0, 0.0, 4.513e-08, -1.0, 0.0, 4.513e-08, -1.0, 0.0, 4.513e-08, -1.0, 0.0, 4.513e-08, -2.717e-07, 0.0, -1.0, -2.717e-07, 0.0, -1.0, -2.717e-07, 0.0, -1.0, -1.359e-07, 0.0, -1.0, -1.359e-07, 0.0, -1.0, -1.359e-07, 0.0, -1.0, 1.0, 0.0, -1.354e-07, 1.0, 0.0, -1.354e-07, 1.0, 0.0, -1.354e-07, 1.0, 0.0, -1.354e-07, 1.0, 0.0, -1.354e-07, 1.0, 0.0, -1.354e-07, 0.0, -1.0, 8.883e-08, 0.0, -1.0, 8.883e-08, 0.0, -1.0, 8.883e-08, 0.0, -1.0, 0.0, 0.0, -1.0, 0.0, 0.0, -1.0, 0.0])] * 3)])

# ---- objects
ob_house_bot = bpy.data.objects.new('House Bot', me_mesh0_mesh)

# ---- transforms, parenting, visibility, modifiers, constraints
ob_house_bot.location = (0.0, 0.0, 0.0)
ob_house_bot.rotation_mode = 'QUATERNION'
ob_house_bot.rotation_quaternion = (1.0, 0.0, 0.0, 0.0)

# ---- collection membership
scene.collection.objects.link(ob_house_bot)

# ---- scene / render settings (as saved in the file)
scene.frame_start = 1; scene.frame_end = 250; scene.frame_set(1)
scene.render.engine = 'BLENDER_EEVEE_NEXT'
scene.render.bake_bias = 0.0
scene.render.bake_samples = 0
scene.cycles.sampling_pattern = 'TABULATED_SOBOL'
scene.eevee.use_volume_custom_range = False
bpy.context.view_layer.update()

# ---- added for rendering (the .blend has no active camera and no usable light): camera, sun
cam_auto = bpy.data.cameras.new('AutoCamera')
cam_auto.lens = 50.0
cam_auto.sensor_width = 36.0
cam_auto.clip_end = 1000.0
ob_auto_camera = bpy.data.objects.new('AutoCamera', cam_auto)
scene.collection.objects.link(ob_auto_camera)
ob_auto_camera.location = (0.440686, -0.521323, 0.352549)
ob_auto_camera.rotation_euler = (1.09748, -7.21219e-08, 0.694738)
scene.camera = ob_auto_camera
light_auto_sun = bpy.data.lights.new('AutoSun', 'SUN')
light_auto_sun.energy = 3.0
light_auto_sun.angle = 0.0523599
ob_auto_sun = bpy.data.objects.new('AutoSun', light_auto_sun)
scene.collection.objects.link(ob_auto_sun)
ob_auto_sun.rotation_euler = (0.872665, 0.174533, 0.523599)
bpy.context.view_layer.update()
